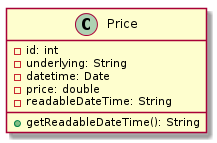

The diagram above was rendered by PlantUML. Its source (embedded in the PNG):
@startuml

    class Price {
        [[../../../de/elmma/model/Price.html]]
        -id: int
        -underlying: String
        -datetime: Date
        -price: double
        -readableDateTime: String
        +getReadableDateTime(): String
    }

@enduml